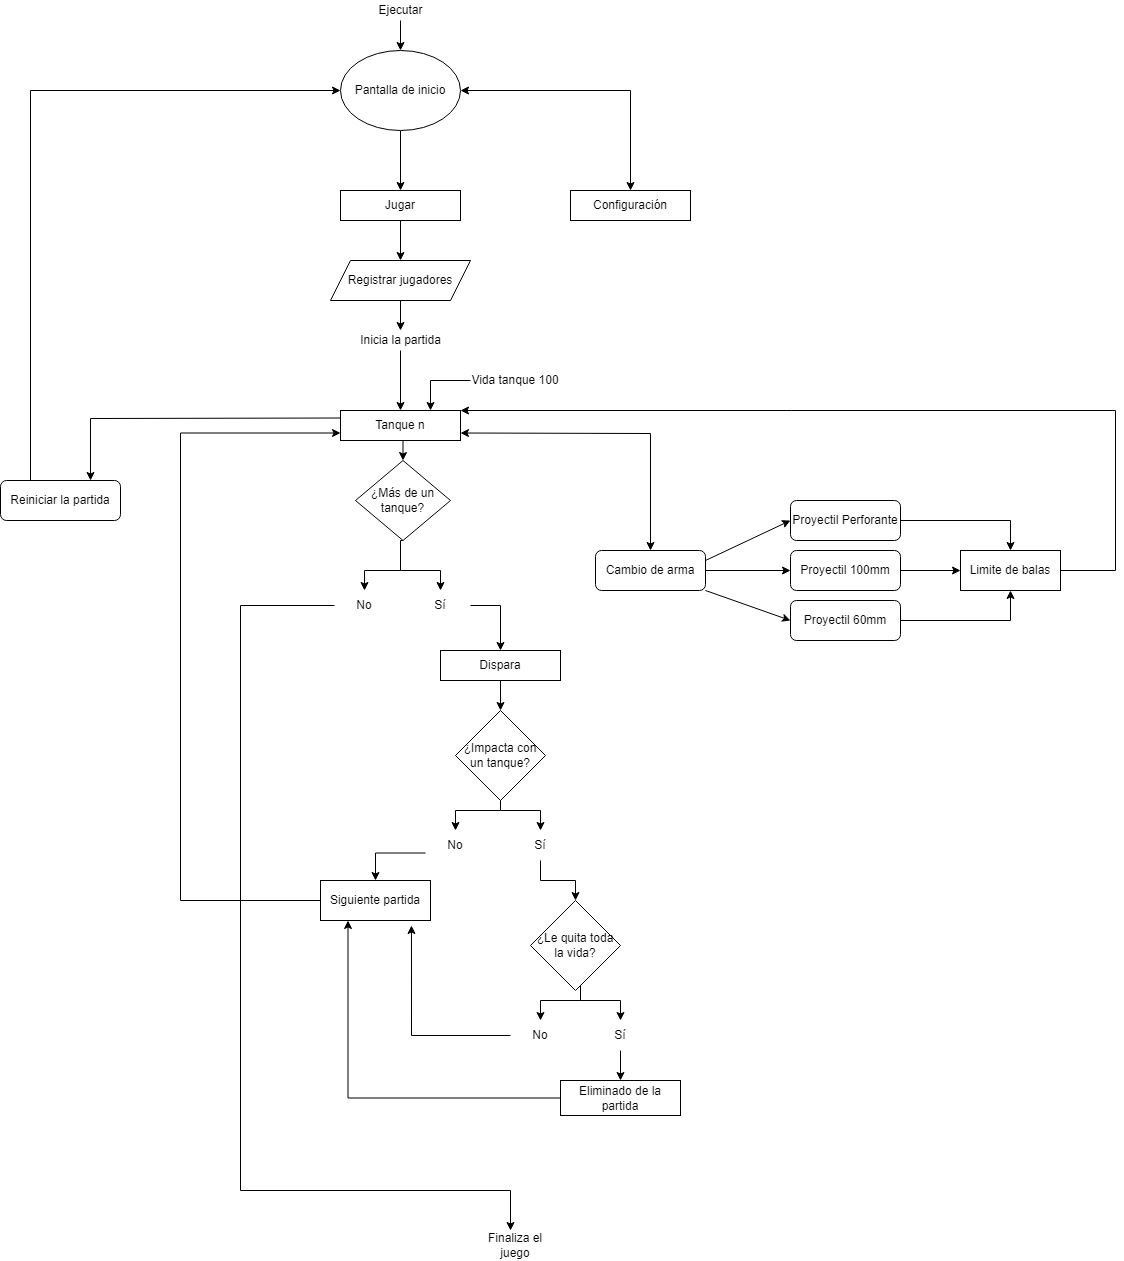

The diagram above was exported from draw.io. Its source (the exported page's mxGraphModel, read from the mxfile embedded in the PNG):
<mxGraphModel dx="1108" dy="450" grid="1" gridSize="10" guides="1" tooltips="1" connect="1" arrows="1" fold="1" page="1" pageScale="1" pageWidth="827" pageHeight="1169" math="0" shadow="0">
  <root>
    <mxCell id="0" />
    <mxCell id="1" parent="0" />
    <mxCell id="b0Scu0ZK3pbyJ3f9hA8p-11" value="" style="edgeStyle=orthogonalEdgeStyle;rounded=0;orthogonalLoop=1;jettySize=auto;html=1;" parent="1" source="RRSbEPyahggUOtxQ614B-1" target="RRSbEPyahggUOtxQ614B-5" edge="1">
      <mxGeometry relative="1" as="geometry" />
    </mxCell>
    <mxCell id="RRSbEPyahggUOtxQ614B-1" value="Pantalla de inicio" style="ellipse;whiteSpace=wrap;html=1;" parent="1" vertex="1">
      <mxGeometry x="360" y="60" width="120" height="80" as="geometry" />
    </mxCell>
    <mxCell id="RRSbEPyahggUOtxQ614B-3" value="" style="edgeStyle=orthogonalEdgeStyle;rounded=0;orthogonalLoop=1;jettySize=auto;html=1;" parent="1" source="RRSbEPyahggUOtxQ614B-2" target="RRSbEPyahggUOtxQ614B-1" edge="1">
      <mxGeometry relative="1" as="geometry" />
    </mxCell>
    <mxCell id="RRSbEPyahggUOtxQ614B-2" value="&lt;font style=&quot;vertical-align: inherit&quot;&gt;&lt;font style=&quot;vertical-align: inherit&quot;&gt;&lt;font style=&quot;vertical-align: inherit&quot;&gt;&lt;font style=&quot;vertical-align: inherit&quot;&gt;Ejecutar&lt;/font&gt;&lt;/font&gt;&lt;/font&gt;&lt;/font&gt;" style="text;html=1;align=center;verticalAlign=middle;resizable=0;points=[];autosize=1;strokeColor=none;fillColor=none;" parent="1" vertex="1">
      <mxGeometry x="390" y="10" width="60" height="20" as="geometry" />
    </mxCell>
    <mxCell id="b0Scu0ZK3pbyJ3f9hA8p-12" value="" style="edgeStyle=orthogonalEdgeStyle;rounded=0;orthogonalLoop=1;jettySize=auto;html=1;" parent="1" source="RRSbEPyahggUOtxQ614B-5" target="4rVmI3uez0x8m6YjCzZU-2" edge="1">
      <mxGeometry relative="1" as="geometry" />
    </mxCell>
    <mxCell id="RRSbEPyahggUOtxQ614B-5" value="&lt;font style=&quot;vertical-align: inherit&quot;&gt;&lt;font style=&quot;vertical-align: inherit&quot;&gt;Jugar&lt;/font&gt;&lt;/font&gt;" style="whiteSpace=wrap;html=1;" parent="1" vertex="1">
      <mxGeometry x="360" y="200" width="120" height="30" as="geometry" />
    </mxCell>
    <mxCell id="rN8Bo3q0KMjlWBtaVOVI-2" value="" style="edgeStyle=orthogonalEdgeStyle;rounded=0;orthogonalLoop=1;jettySize=auto;html=1;exitX=0.5;exitY=1;exitDx=0;exitDy=0;entryX=0.5;entryY=0;entryDx=0;entryDy=0;" parent="1" source="RRSbEPyahggUOtxQ614B-10" target="9Rg9gJreVgt7BHdczmXk-1" edge="1">
      <mxGeometry relative="1" as="geometry">
        <mxPoint x="420" y="490" as="targetPoint" />
      </mxGeometry>
    </mxCell>
    <mxCell id="RRSbEPyahggUOtxQ614B-10" value="&lt;font style=&quot;vertical-align: inherit&quot;&gt;&lt;font style=&quot;vertical-align: inherit&quot;&gt;Tanque n&lt;/font&gt;&lt;/font&gt;" style="whiteSpace=wrap;html=1;" parent="1" vertex="1">
      <mxGeometry x="360" y="420" width="120" height="30" as="geometry" />
    </mxCell>
    <mxCell id="RRSbEPyahggUOtxQ614B-27" value="" style="edgeStyle=orthogonalEdgeStyle;rounded=0;orthogonalLoop=1;jettySize=auto;html=1;" parent="1" source="RRSbEPyahggUOtxQ614B-13" target="RRSbEPyahggUOtxQ614B-10" edge="1">
      <mxGeometry relative="1" as="geometry" />
    </mxCell>
    <mxCell id="RRSbEPyahggUOtxQ614B-13" value="&lt;font style=&quot;vertical-align: inherit&quot;&gt;&lt;font style=&quot;vertical-align: inherit&quot;&gt;Inicia la partida&lt;/font&gt;&lt;/font&gt;" style="text;html=1;align=center;verticalAlign=middle;resizable=0;points=[];autosize=1;strokeColor=none;fillColor=none;" parent="1" vertex="1">
      <mxGeometry x="370" y="340" width="100" height="20" as="geometry" />
    </mxCell>
    <mxCell id="rN8Bo3q0KMjlWBtaVOVI-87" value="" style="edgeStyle=orthogonalEdgeStyle;rounded=0;orthogonalLoop=1;jettySize=auto;html=1;entryX=0.5;entryY=0;entryDx=0;entryDy=0;" parent="1" source="RRSbEPyahggUOtxQ614B-16" target="9Rg9gJreVgt7BHdczmXk-2" edge="1">
      <mxGeometry relative="1" as="geometry">
        <mxPoint x="520" y="730" as="targetPoint" />
      </mxGeometry>
    </mxCell>
    <mxCell id="RRSbEPyahggUOtxQ614B-16" value="&lt;font style=&quot;vertical-align: inherit&quot;&gt;&lt;font style=&quot;vertical-align: inherit&quot;&gt;Dispara&lt;/font&gt;&lt;/font&gt;" style="whiteSpace=wrap;html=1;" parent="1" vertex="1">
      <mxGeometry x="460" y="660" width="120" height="30" as="geometry" />
    </mxCell>
    <mxCell id="vNmXGSNaFdYVuivAYk4x-32" value="" style="edgeStyle=orthogonalEdgeStyle;rounded=0;orthogonalLoop=1;jettySize=auto;html=1;" parent="1" source="RRSbEPyahggUOtxQ614B-35" target="vNmXGSNaFdYVuivAYk4x-30" edge="1">
      <mxGeometry relative="1" as="geometry" />
    </mxCell>
    <mxCell id="RRSbEPyahggUOtxQ614B-35" value="&lt;font style=&quot;vertical-align: inherit&quot;&gt;&lt;font style=&quot;vertical-align: inherit&quot;&gt;Cambio de arma&lt;/font&gt;&lt;/font&gt;" style="rounded=1;whiteSpace=wrap;html=1;" parent="1" vertex="1">
      <mxGeometry x="615" y="560" width="110" height="40" as="geometry" />
    </mxCell>
    <mxCell id="RRSbEPyahggUOtxQ614B-96" value="" style="edgeStyle=orthogonalEdgeStyle;rounded=0;orthogonalLoop=1;jettySize=auto;html=1;entryX=0;entryY=0.5;entryDx=0;entryDy=0;exitX=0.25;exitY=0;exitDx=0;exitDy=0;" parent="1" source="RRSbEPyahggUOtxQ614B-36" target="RRSbEPyahggUOtxQ614B-1" edge="1">
      <mxGeometry relative="1" as="geometry">
        <mxPoint x="230" y="357.5" as="targetPoint" />
      </mxGeometry>
    </mxCell>
    <mxCell id="RRSbEPyahggUOtxQ614B-36" value="&lt;font style=&quot;vertical-align: inherit&quot;&gt;&lt;font style=&quot;vertical-align: inherit&quot;&gt;Reiniciar la partida&lt;/font&gt;&lt;/font&gt;" style="rounded=1;whiteSpace=wrap;html=1;" parent="1" vertex="1">
      <mxGeometry x="20" y="490" width="120" height="40" as="geometry" />
    </mxCell>
    <mxCell id="RRSbEPyahggUOtxQ614B-85" value="" style="endArrow=classic;startArrow=classic;html=1;rounded=0;exitX=0.5;exitY=0;exitDx=0;exitDy=0;entryX=1;entryY=0.75;entryDx=0;entryDy=0;" parent="1" source="RRSbEPyahggUOtxQ614B-35" target="RRSbEPyahggUOtxQ614B-10" edge="1">
      <mxGeometry width="50" height="50" relative="1" as="geometry">
        <mxPoint x="530" y="400" as="sourcePoint" />
        <mxPoint x="480" y="430" as="targetPoint" />
        <Array as="points">
          <mxPoint x="670" y="443" />
        </Array>
      </mxGeometry>
    </mxCell>
    <mxCell id="vNmXGSNaFdYVuivAYk4x-25" value="" style="edgeStyle=orthogonalEdgeStyle;rounded=0;orthogonalLoop=1;jettySize=auto;html=1;" parent="1" source="4rVmI3uez0x8m6YjCzZU-2" target="RRSbEPyahggUOtxQ614B-13" edge="1">
      <mxGeometry relative="1" as="geometry" />
    </mxCell>
    <mxCell id="4rVmI3uez0x8m6YjCzZU-2" value="&lt;font style=&quot;vertical-align: inherit&quot;&gt;&lt;font style=&quot;vertical-align: inherit&quot;&gt;Registrar jugadores&lt;/font&gt;&lt;/font&gt;" style="shape=parallelogram;perimeter=parallelogramPerimeter;whiteSpace=wrap;html=1;fixedSize=1;" parent="1" vertex="1">
      <mxGeometry x="350" y="270" width="140" height="40" as="geometry" />
    </mxCell>
    <mxCell id="b0Scu0ZK3pbyJ3f9hA8p-1" value="&lt;font style=&quot;vertical-align: inherit&quot;&gt;&lt;font style=&quot;vertical-align: inherit&quot;&gt;Configuración&lt;/font&gt;&lt;/font&gt;" style="whiteSpace=wrap;html=1;" parent="1" vertex="1">
      <mxGeometry x="590" y="200" width="120" height="30" as="geometry" />
    </mxCell>
    <mxCell id="vNmXGSNaFdYVuivAYk4x-37" value="" style="edgeStyle=orthogonalEdgeStyle;rounded=0;orthogonalLoop=1;jettySize=auto;html=1;" parent="1" source="vNmXGSNaFdYVuivAYk4x-29" target="vNmXGSNaFdYVuivAYk4x-35" edge="1">
      <mxGeometry relative="1" as="geometry">
        <mxPoint x="902" y="470" as="targetPoint" />
      </mxGeometry>
    </mxCell>
    <mxCell id="vNmXGSNaFdYVuivAYk4x-29" value="&lt;font style=&quot;vertical-align: inherit&quot;&gt;&lt;font style=&quot;vertical-align: inherit&quot;&gt;Proyectil Perforante&lt;/font&gt;&lt;/font&gt;" style="rounded=1;whiteSpace=wrap;html=1;" parent="1" vertex="1">
      <mxGeometry x="810" y="510" width="110" height="40" as="geometry" />
    </mxCell>
    <mxCell id="vNmXGSNaFdYVuivAYk4x-38" value="" style="edgeStyle=orthogonalEdgeStyle;rounded=0;orthogonalLoop=1;jettySize=auto;html=1;" parent="1" source="vNmXGSNaFdYVuivAYk4x-30" target="vNmXGSNaFdYVuivAYk4x-35" edge="1">
      <mxGeometry relative="1" as="geometry" />
    </mxCell>
    <mxCell id="vNmXGSNaFdYVuivAYk4x-30" value="&lt;font style=&quot;vertical-align: inherit&quot;&gt;&lt;font style=&quot;vertical-align: inherit&quot;&gt;Proyectil 100mm&lt;/font&gt;&lt;/font&gt;" style="rounded=1;whiteSpace=wrap;html=1;" parent="1" vertex="1">
      <mxGeometry x="810" y="560" width="110" height="40" as="geometry" />
    </mxCell>
    <mxCell id="vNmXGSNaFdYVuivAYk4x-39" value="" style="edgeStyle=orthogonalEdgeStyle;rounded=0;orthogonalLoop=1;jettySize=auto;html=1;entryX=0.5;entryY=1;entryDx=0;entryDy=0;" parent="1" source="vNmXGSNaFdYVuivAYk4x-31" target="vNmXGSNaFdYVuivAYk4x-35" edge="1">
      <mxGeometry relative="1" as="geometry" />
    </mxCell>
    <mxCell id="vNmXGSNaFdYVuivAYk4x-31" value="Proyectil 60mm" style="rounded=1;whiteSpace=wrap;html=1;" parent="1" vertex="1">
      <mxGeometry x="810" y="610" width="110" height="40" as="geometry" />
    </mxCell>
    <mxCell id="vNmXGSNaFdYVuivAYk4x-33" value="" style="endArrow=classic;html=1;rounded=0;entryX=0;entryY=0.5;entryDx=0;entryDy=0;exitX=1;exitY=0.25;exitDx=0;exitDy=0;" parent="1" source="RRSbEPyahggUOtxQ614B-35" target="vNmXGSNaFdYVuivAYk4x-29" edge="1">
      <mxGeometry width="50" height="50" relative="1" as="geometry">
        <mxPoint x="650.0028571428571" y="518.75" as="sourcePoint" />
        <mxPoint x="735.36" y="480" as="targetPoint" />
        <Array as="points" />
      </mxGeometry>
    </mxCell>
    <mxCell id="vNmXGSNaFdYVuivAYk4x-34" value="" style="endArrow=classic;html=1;rounded=0;entryX=0;entryY=0.5;entryDx=0;entryDy=0;exitX=1;exitY=1;exitDx=0;exitDy=0;" parent="1" source="RRSbEPyahggUOtxQ614B-35" target="vNmXGSNaFdYVuivAYk4x-31" edge="1">
      <mxGeometry width="50" height="50" relative="1" as="geometry">
        <mxPoint x="660" y="540" as="sourcePoint" />
        <mxPoint x="754.06" y="580.39" as="targetPoint" />
      </mxGeometry>
    </mxCell>
    <mxCell id="rN8Bo3q0KMjlWBtaVOVI-62" value="" style="edgeStyle=orthogonalEdgeStyle;rounded=0;orthogonalLoop=1;jettySize=auto;html=1;entryX=1;entryY=0;entryDx=0;entryDy=0;exitX=1;exitY=0.5;exitDx=0;exitDy=0;" parent="1" source="vNmXGSNaFdYVuivAYk4x-35" target="RRSbEPyahggUOtxQ614B-10" edge="1">
      <mxGeometry relative="1" as="geometry">
        <mxPoint x="1240" y="580" as="targetPoint" />
        <Array as="points">
          <mxPoint x="1135" y="580" />
          <mxPoint x="1135" y="420" />
        </Array>
      </mxGeometry>
    </mxCell>
    <mxCell id="vNmXGSNaFdYVuivAYk4x-35" value="Limite de balas" style="rounded=0;whiteSpace=wrap;html=1;" parent="1" vertex="1">
      <mxGeometry x="980" y="560" width="100" height="40" as="geometry" />
    </mxCell>
    <mxCell id="vNmXGSNaFdYVuivAYk4x-40" value="" style="endArrow=classic;html=1;rounded=0;entryX=0.75;entryY=0;entryDx=0;entryDy=0;exitX=0;exitY=0.25;exitDx=0;exitDy=0;" parent="1" source="RRSbEPyahggUOtxQ614B-10" target="RRSbEPyahggUOtxQ614B-36" edge="1">
      <mxGeometry width="50" height="50" relative="1" as="geometry">
        <mxPoint x="290" y="440" as="sourcePoint" />
        <mxPoint x="340" y="390" as="targetPoint" />
        <Array as="points">
          <mxPoint x="110" y="428" />
        </Array>
      </mxGeometry>
    </mxCell>
    <mxCell id="vNmXGSNaFdYVuivAYk4x-45" value="" style="edgeStyle=orthogonalEdgeStyle;rounded=0;orthogonalLoop=1;jettySize=auto;html=1;entryX=0.75;entryY=0;entryDx=0;entryDy=0;exitX=0;exitY=0.5;exitDx=0;exitDy=0;" parent="1" source="vNmXGSNaFdYVuivAYk4x-44" target="RRSbEPyahggUOtxQ614B-10" edge="1">
      <mxGeometry relative="1" as="geometry" />
    </mxCell>
    <mxCell id="vNmXGSNaFdYVuivAYk4x-44" value="Vida tanque 100" style="text;html=1;strokeColor=none;fillColor=none;align=center;verticalAlign=middle;whiteSpace=wrap;rounded=0;" parent="1" vertex="1">
      <mxGeometry x="490" y="375" width="90" height="30" as="geometry" />
    </mxCell>
    <mxCell id="rN8Bo3q0KMjlWBtaVOVI-51" value="" style="edgeStyle=orthogonalEdgeStyle;rounded=0;orthogonalLoop=1;jettySize=auto;html=1;exitX=0.5;exitY=1;exitDx=0;exitDy=0;" parent="1" source="9Rg9gJreVgt7BHdczmXk-1" target="rN8Bo3q0KMjlWBtaVOVI-7" edge="1">
      <mxGeometry relative="1" as="geometry">
        <mxPoint x="420" y="540" as="sourcePoint" />
        <Array as="points">
          <mxPoint x="420" y="580" />
          <mxPoint x="460" y="580" />
        </Array>
      </mxGeometry>
    </mxCell>
    <mxCell id="rN8Bo3q0KMjlWBtaVOVI-53" value="" style="edgeStyle=orthogonalEdgeStyle;rounded=0;orthogonalLoop=1;jettySize=auto;html=1;entryX=0.5;entryY=0;entryDx=0;entryDy=0;" parent="1" target="rN8Bo3q0KMjlWBtaVOVI-5" edge="1">
      <mxGeometry relative="1" as="geometry">
        <mxPoint x="280" y="545" as="targetPoint" />
        <mxPoint x="420" y="560" as="sourcePoint" />
        <Array as="points">
          <mxPoint x="420" y="580" />
          <mxPoint x="384" y="580" />
        </Array>
      </mxGeometry>
    </mxCell>
    <mxCell id="rN8Bo3q0KMjlWBtaVOVI-100" value="" style="edgeStyle=orthogonalEdgeStyle;rounded=0;orthogonalLoop=1;jettySize=auto;html=1;" parent="1" source="rN8Bo3q0KMjlWBtaVOVI-5" target="rN8Bo3q0KMjlWBtaVOVI-99" edge="1">
      <mxGeometry relative="1" as="geometry">
        <Array as="points">
          <mxPoint x="260" y="615" />
          <mxPoint x="260" y="1200" />
          <mxPoint x="530" y="1200" />
        </Array>
      </mxGeometry>
    </mxCell>
    <mxCell id="rN8Bo3q0KMjlWBtaVOVI-5" value="&lt;font style=&quot;vertical-align: inherit&quot;&gt;&lt;font style=&quot;vertical-align: inherit&quot;&gt;No&lt;/font&gt;&lt;/font&gt;" style="text;html=1;strokeColor=none;fillColor=none;align=center;verticalAlign=middle;whiteSpace=wrap;rounded=0;" parent="1" vertex="1">
      <mxGeometry x="354" y="600" width="60" height="30" as="geometry" />
    </mxCell>
    <mxCell id="rN8Bo3q0KMjlWBtaVOVI-55" value="" style="edgeStyle=orthogonalEdgeStyle;rounded=0;orthogonalLoop=1;jettySize=auto;html=1;" parent="1" source="rN8Bo3q0KMjlWBtaVOVI-7" edge="1">
      <mxGeometry relative="1" as="geometry">
        <mxPoint x="520" y="660" as="targetPoint" />
      </mxGeometry>
    </mxCell>
    <mxCell id="rN8Bo3q0KMjlWBtaVOVI-7" value="&lt;font style=&quot;vertical-align: inherit&quot;&gt;&lt;font style=&quot;vertical-align: inherit&quot;&gt;Sí&lt;/font&gt;&lt;/font&gt;" style="text;html=1;strokeColor=none;fillColor=none;align=center;verticalAlign=middle;whiteSpace=wrap;rounded=0;" parent="1" vertex="1">
      <mxGeometry x="430" y="600" width="60" height="30" as="geometry" />
    </mxCell>
    <mxCell id="rN8Bo3q0KMjlWBtaVOVI-70" value="" style="edgeStyle=orthogonalEdgeStyle;rounded=0;orthogonalLoop=1;jettySize=auto;html=1;entryX=0.5;entryY=0;entryDx=0;entryDy=0;exitX=0.5;exitY=1;exitDx=0;exitDy=0;" parent="1" source="9Rg9gJreVgt7BHdczmXk-2" target="rN8Bo3q0KMjlWBtaVOVI-66" edge="1">
      <mxGeometry relative="1" as="geometry">
        <mxPoint x="660" y="845" as="targetPoint" />
        <mxPoint x="520" y="760" as="sourcePoint" />
        <Array as="points">
          <mxPoint x="520" y="820" />
          <mxPoint x="560" y="820" />
        </Array>
      </mxGeometry>
    </mxCell>
    <mxCell id="rN8Bo3q0KMjlWBtaVOVI-72" value="" style="edgeStyle=orthogonalEdgeStyle;rounded=0;orthogonalLoop=1;jettySize=auto;html=1;entryX=0.5;entryY=0;entryDx=0;entryDy=0;" parent="1" source="rN8Bo3q0KMjlWBtaVOVI-66" target="9Rg9gJreVgt7BHdczmXk-5" edge="1">
      <mxGeometry relative="1" as="geometry">
        <mxPoint x="790" y="780" as="targetPoint" />
      </mxGeometry>
    </mxCell>
    <mxCell id="rN8Bo3q0KMjlWBtaVOVI-66" value="Sí" style="text;html=1;strokeColor=none;fillColor=none;align=center;verticalAlign=middle;whiteSpace=wrap;rounded=0;" parent="1" vertex="1">
      <mxGeometry x="530" y="840" width="60" height="30" as="geometry" />
    </mxCell>
    <mxCell id="rN8Bo3q0KMjlWBtaVOVI-105" value="" style="edgeStyle=orthogonalEdgeStyle;rounded=0;orthogonalLoop=1;jettySize=auto;html=1;entryX=0.5;entryY=0;entryDx=0;entryDy=0;exitX=0;exitY=0.75;exitDx=0;exitDy=0;" parent="1" source="rN8Bo3q0KMjlWBtaVOVI-67" target="rN8Bo3q0KMjlWBtaVOVI-92" edge="1">
      <mxGeometry relative="1" as="geometry">
        <mxPoint x="380" y="835" as="targetPoint" />
        <Array as="points">
          <mxPoint x="395" y="863" />
        </Array>
      </mxGeometry>
    </mxCell>
    <mxCell id="rN8Bo3q0KMjlWBtaVOVI-67" value="No" style="text;html=1;strokeColor=none;fillColor=none;align=center;verticalAlign=middle;whiteSpace=wrap;rounded=0;" parent="1" vertex="1">
      <mxGeometry x="445" y="840" width="60" height="30" as="geometry" />
    </mxCell>
    <mxCell id="rN8Bo3q0KMjlWBtaVOVI-79" value="" style="edgeStyle=orthogonalEdgeStyle;rounded=0;orthogonalLoop=1;jettySize=auto;html=1;" parent="1" source="rN8Bo3q0KMjlWBtaVOVI-73" target="rN8Bo3q0KMjlWBtaVOVI-78" edge="1">
      <mxGeometry relative="1" as="geometry" />
    </mxCell>
    <mxCell id="rN8Bo3q0KMjlWBtaVOVI-73" value="Sí" style="text;html=1;strokeColor=none;fillColor=none;align=center;verticalAlign=middle;whiteSpace=wrap;rounded=0;" parent="1" vertex="1">
      <mxGeometry x="610" y="1030" width="60" height="30" as="geometry" />
    </mxCell>
    <mxCell id="rN8Bo3q0KMjlWBtaVOVI-107" value="" style="edgeStyle=orthogonalEdgeStyle;rounded=0;orthogonalLoop=1;jettySize=auto;html=1;entryX=0.827;entryY=1.125;entryDx=0;entryDy=0;entryPerimeter=0;" parent="1" source="rN8Bo3q0KMjlWBtaVOVI-74" target="rN8Bo3q0KMjlWBtaVOVI-92" edge="1">
      <mxGeometry relative="1" as="geometry">
        <mxPoint x="450" y="975" as="targetPoint" />
      </mxGeometry>
    </mxCell>
    <mxCell id="rN8Bo3q0KMjlWBtaVOVI-74" value="No" style="text;html=1;strokeColor=none;fillColor=none;align=center;verticalAlign=middle;whiteSpace=wrap;rounded=0;" parent="1" vertex="1">
      <mxGeometry x="530" y="1030" width="60" height="30" as="geometry" />
    </mxCell>
    <mxCell id="rN8Bo3q0KMjlWBtaVOVI-111" value="" style="edgeStyle=orthogonalEdgeStyle;rounded=0;orthogonalLoop=1;jettySize=auto;html=1;entryX=0.25;entryY=1;entryDx=0;entryDy=0;" parent="1" source="rN8Bo3q0KMjlWBtaVOVI-78" target="rN8Bo3q0KMjlWBtaVOVI-92" edge="1">
      <mxGeometry relative="1" as="geometry">
        <mxPoint x="530" y="1047.5" as="targetPoint" />
      </mxGeometry>
    </mxCell>
    <mxCell id="rN8Bo3q0KMjlWBtaVOVI-78" value="Eliminado de la partida" style="whiteSpace=wrap;html=1;" parent="1" vertex="1">
      <mxGeometry x="580" y="1090" width="120" height="35" as="geometry" />
    </mxCell>
    <mxCell id="rN8Bo3q0KMjlWBtaVOVI-109" value="" style="edgeStyle=orthogonalEdgeStyle;rounded=0;orthogonalLoop=1;jettySize=auto;html=1;entryX=0;entryY=0.75;entryDx=0;entryDy=0;" parent="1" source="rN8Bo3q0KMjlWBtaVOVI-92" target="RRSbEPyahggUOtxQ614B-10" edge="1">
      <mxGeometry relative="1" as="geometry">
        <mxPoint x="210" y="540" as="targetPoint" />
        <Array as="points">
          <mxPoint x="200" y="910" />
          <mxPoint x="200" y="443" />
        </Array>
      </mxGeometry>
    </mxCell>
    <mxCell id="rN8Bo3q0KMjlWBtaVOVI-92" value="Siguiente partida" style="rounded=0;whiteSpace=wrap;html=1;" parent="1" vertex="1">
      <mxGeometry x="340" y="890" width="110" height="40" as="geometry" />
    </mxCell>
    <mxCell id="rN8Bo3q0KMjlWBtaVOVI-99" value="Finaliza el juego" style="text;html=1;strokeColor=none;fillColor=none;align=center;verticalAlign=middle;whiteSpace=wrap;rounded=0;" parent="1" vertex="1">
      <mxGeometry x="505" y="1240" width="60" height="30" as="geometry" />
    </mxCell>
    <mxCell id="rN8Bo3q0KMjlWBtaVOVI-118" value="" style="endArrow=classic;startArrow=classic;html=1;rounded=0;entryX=1;entryY=0.5;entryDx=0;entryDy=0;" parent="1" source="b0Scu0ZK3pbyJ3f9hA8p-1" target="RRSbEPyahggUOtxQ614B-1" edge="1">
      <mxGeometry width="50" height="50" relative="1" as="geometry">
        <mxPoint x="560" y="125" as="sourcePoint" />
        <mxPoint x="610" y="75" as="targetPoint" />
        <Array as="points">
          <mxPoint x="650" y="100" />
        </Array>
      </mxGeometry>
    </mxCell>
    <mxCell id="9Rg9gJreVgt7BHdczmXk-1" value="¿Más de un tanque?" style="rhombus;whiteSpace=wrap;html=1;" vertex="1" parent="1">
      <mxGeometry x="375" y="470" width="95" height="80" as="geometry" />
    </mxCell>
    <mxCell id="9Rg9gJreVgt7BHdczmXk-4" value="" style="edgeStyle=orthogonalEdgeStyle;rounded=0;orthogonalLoop=1;jettySize=auto;html=1;entryX=0.5;entryY=0;entryDx=0;entryDy=0;" edge="1" parent="1" source="9Rg9gJreVgt7BHdczmXk-2" target="rN8Bo3q0KMjlWBtaVOVI-67">
      <mxGeometry relative="1" as="geometry">
        <mxPoint x="475" y="830" as="targetPoint" />
        <Array as="points">
          <mxPoint x="520" y="820" />
          <mxPoint x="475" y="820" />
        </Array>
      </mxGeometry>
    </mxCell>
    <mxCell id="9Rg9gJreVgt7BHdczmXk-2" value="&lt;span&gt;¿Impacta con un tanque?&lt;/span&gt;" style="rhombus;whiteSpace=wrap;html=1;" vertex="1" parent="1">
      <mxGeometry x="475" y="720" width="90" height="90" as="geometry" />
    </mxCell>
    <mxCell id="9Rg9gJreVgt7BHdczmXk-7" value="" style="edgeStyle=orthogonalEdgeStyle;rounded=0;orthogonalLoop=1;jettySize=auto;html=1;" edge="1" parent="1" source="9Rg9gJreVgt7BHdczmXk-5" target="rN8Bo3q0KMjlWBtaVOVI-73">
      <mxGeometry relative="1" as="geometry">
        <Array as="points">
          <mxPoint x="600" y="1010" />
          <mxPoint x="640" y="1010" />
        </Array>
      </mxGeometry>
    </mxCell>
    <mxCell id="9Rg9gJreVgt7BHdczmXk-8" value="" style="edgeStyle=orthogonalEdgeStyle;rounded=0;orthogonalLoop=1;jettySize=auto;html=1;" edge="1" parent="1" source="9Rg9gJreVgt7BHdczmXk-5" target="rN8Bo3q0KMjlWBtaVOVI-74">
      <mxGeometry relative="1" as="geometry">
        <Array as="points">
          <mxPoint x="600" y="1010" />
          <mxPoint x="560" y="1010" />
        </Array>
      </mxGeometry>
    </mxCell>
    <mxCell id="9Rg9gJreVgt7BHdczmXk-5" value="&lt;span&gt;¿Le quita toda la vida?&lt;/span&gt;" style="rhombus;whiteSpace=wrap;html=1;" vertex="1" parent="1">
      <mxGeometry x="550" y="910" width="90" height="90" as="geometry" />
    </mxCell>
  </root>
</mxGraphModel>